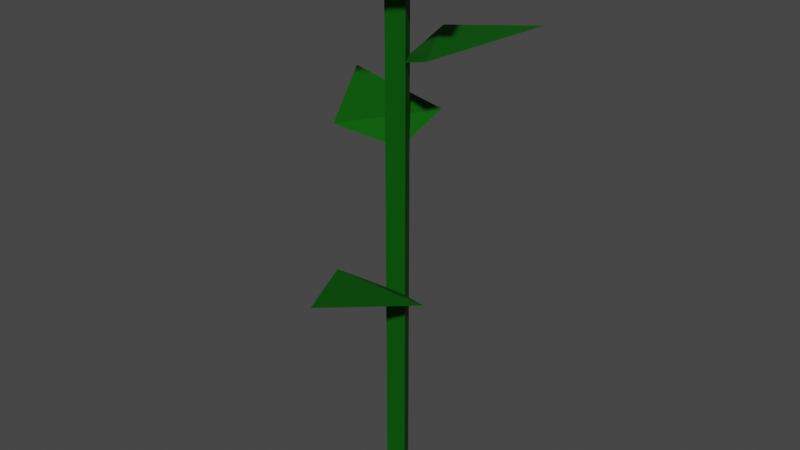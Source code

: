 # Source: SM_Prop_Flower.blend  (saved by Blender 3.1.7; exported with 4.5.12 LTS)
import bpy
from mathutils import Matrix  # noqa: F401  (used for matrix-valued properties, if any)

bpy.ops.wm.read_factory_settings(use_empty=True)
scene = bpy.context.scene
scene.name = 'Scene'

# ---- collections
col_collection = bpy.data.collections.new('Collection'); scene.collection.children.link(col_collection)

# ---- materials (node trees are filled in below, after node groups)
mat_m_basic = bpy.data.materials.new('M_Basic')
mat_m_basic.alpha_threshold = 0.0
mat_m_basic.use_transparent_shadow = False
mat_m_basic.line_color = (0.0, 0.0, 0.0, 1.0)
mat_m_basic_flowercenter = bpy.data.materials.new('M_Basic_FlowerCenter')
mat_m_basic_flowercenter.use_transparent_shadow = False
mat_m_basic_vegetation = bpy.data.materials.new('M_Basic_Vegetation')
mat_m_basic_vegetation.use_transparent_shadow = False

# ---- material node trees
mat_m_basic.use_nodes = True; mat_m_basic.node_tree.nodes.clear()
_N = mat_m_basic.node_tree.nodes; _L = mat_m_basic.node_tree.links
n0 = _N.new('ShaderNodeOutputMaterial'); n0.name = 'Material Output'; n0.location = (300, 300)
n1 = _N.new('ShaderNodeBsdfPrincipled'); n1.name = 'Principled BSDF'; n1.location = (10, 300)
n1.distribution = 'GGX'
n1.subsurface_method = 'RANDOM_WALK_SKIN'
n1.inputs[3].default_value = 1.45
n1.inputs[27].default_value = (0.0, 0.0, 0.0, 1.0)
n1.inputs[28].default_value = 1.0
_L.new(n1.outputs[0], n0.inputs[0])
n0.is_active_output = True
mat_m_basic_flowercenter.use_nodes = True; mat_m_basic_flowercenter.node_tree.nodes.clear()
_N = mat_m_basic_flowercenter.node_tree.nodes; _L = mat_m_basic_flowercenter.node_tree.links
n0 = _N.new('ShaderNodeBsdfPrincipled'); n0.name = 'Principled BSDF'; n0.location = (10, 300)
n0.distribution = 'GGX'
n0.subsurface_method = 'RANDOM_WALK_SKIN'
n0.inputs[0].default_value = (1.0, 0.3864, 0.0, 1.0)
n0.inputs[2].default_value = 0.75
n0.inputs[3].default_value = 1.45
n0.inputs[27].default_value = (0.0, 0.0, 0.0, 1.0)
n0.inputs[28].default_value = 1.0
n1 = _N.new('ShaderNodeOutputMaterial'); n1.name = 'Material Output'; n1.location = (300, 300)
_L.new(n0.outputs[0], n1.inputs[0])
n1.is_active_output = True
mat_m_basic_vegetation.use_nodes = True; mat_m_basic_vegetation.node_tree.nodes.clear()
_N = mat_m_basic_vegetation.node_tree.nodes; _L = mat_m_basic_vegetation.node_tree.links
n0 = _N.new('ShaderNodeBsdfPrincipled'); n0.name = 'Principled BSDF'; n0.location = (10, 300)
n0.distribution = 'GGX'
n0.subsurface_method = 'RANDOM_WALK_SKIN'
n0.inputs[0].default_value = (0.005181, 0.0999, 0.005182, 1.0)
n0.inputs[3].default_value = 1.45
n0.inputs[13].default_value = 0.05
n0.inputs[27].default_value = (0.0, 0.0, 0.0, 1.0)
n0.inputs[28].default_value = 1.0
n1 = _N.new('ShaderNodeOutputMaterial'); n1.name = 'Material Output'; n1.location = (300, 300)
_L.new(n0.outputs[0], n1.inputs[0])
n1.is_active_output = True

# ---- world
world_world = bpy.data.worlds.new('World'); scene.world = world_world
world_world.use_nodes = True; world_world.node_tree.nodes.clear()
_N = world_world.node_tree.nodes; _L = world_world.node_tree.links
n0 = _N.new('ShaderNodeOutputWorld'); n0.name = 'World Output'; n0.location = (300, 300)
n1 = _N.new('ShaderNodeBackground'); n1.name = 'Background'; n1.location = (10, 300)
n1.inputs[0].default_value = (0.05088, 0.05088, 0.05088, 1.0)
_L.new(n1.outputs[0], n0.inputs[0])
n0.is_active_output = True
world_world.color = (0.05088, 0.05088, 0.05088)
world_world.use_sun_shadow = False
world_world.sun_shadow_jitter_overblur = 0.0

# ---- meshes
me_cylinder = bpy.data.meshes.new('Cylinder')
me_cylinder.from_pydata([(-1.863e-09, 0.025, -0.2846), (-2.639e-09, 0.05, 0.6745), (0.02165, -0.0125, -0.2846), (0.0433, -0.025, 0.6745), (-0.02165, -0.0125, -0.2846), (-0.0433, -0.025, 0.6745), (2.217e-09, 0.225, 0.731), (0.1949, -0.1125, 0.731), (-0.1949, -0.1125, 0.731), (-0.09743, -0.05625, 0.6949), (-1.508e-09, 0.1125, 0.6949), (0.09743, -0.05625, 0.6949), (-3.881e-09, -4.657e-10, 0.6901), (0.09743, 0.05625, 0.6949), (-1.508e-09, -0.1125, 0.6949), (-0.09743, 0.05625, 0.6949), (-0.1949, 0.1125, 0.731), (0.1949, 0.1125, 0.731), (2.217e-09, -0.225, 0.731), (-1.508e-09, -5.474e-09, 0.6584), (-1.508e-09, 1.049e-08, 0.6584), (-1.508e-09, 0.1125, 0.5518), (0.09743, -0.05625, 0.5518), (0.1949, 0.1125, 0.5879), (-1.508e-09, 1.049e-08, 0.5153), (-0.09743, -0.05625, 0.1256), (0.09743, -0.05625, 0.1256), (2.217e-09, -0.225, 0.1617), (-1.508e-09, 1.049e-08, 0.08904), (-0.09743, -0.05625, 0.4031), (-1.508e-09, 0.1125, 0.4031), (-0.1949, 0.1125, 0.4392), (-1.508e-09, 1.049e-08, 0.3665), (-1.863e-09, 0.025, 0.6613), (0.02165, -0.0125, 0.6613), (-0.02165, -0.0125, 0.6613), (0.0433, 0.025, 0.6745), (5.588e-09, -0.05, 0.6745), (-0.0433, 0.025, 0.6745)], [], [(36, 3, 34), (37, 5, 35), (38, 12, 1), (38, 1, 33), (37, 12, 5), (36, 12, 3), (7, 13, 19, 14), (6, 15, 19, 13), (8, 14, 19, 15), (17, 10, 20, 11), (18, 11, 20, 9), (16, 9, 20, 10), (2, 34, 35, 4), (0, 33, 34, 2), (22, 23, 21), (25, 27, 26), (30, 31, 29), (38, 5, 12), (37, 3, 12), (36, 1, 12), (33, 35, 38), (35, 5, 38), (34, 33, 36), (33, 1, 36), (35, 34, 37), (34, 3, 37), (22, 21, 24), (25, 26, 28), (30, 29, 32), (4, 35, 33, 0)])
me_cylinder.polygons.foreach_set('material_index', [2, 2, 1, 2, 1, 1, 0, 0, 0, 0, 0, 0, 2, 2, 2, 2, 2, 1, 1, 1, 2, 2, 2, 2, 2, 2, 2, 2, 2, 2])
_uv = me_cylinder.uv_layers.new(name='UVMap')
_uv.uv.foreach_set('vector', [0.8333, 1.0, 0.6667, 1.0, 0.6667, 0.875, 0.5, 1.0, 0.3333, 1.0, 0.3333, 0.875, 0.1667, 1.0, -5.96e-08, 1.0, -5.96e-08, 1.0, 0.1667, 1.0, -5.96e-08, 1.0, -5.96e-08, 0.875, 0.5, 1.0, 0.3333, 1.0, 0.3333, 1.0, 0.8333, 1.0, 0.6667, 1.0, 0.6667, 1.0, 0.0, 0.0, 0.0, 0.0, 0.0, 0.0, 0.0, 0.0, 0.0, 0.0, 0.0, 0.0, 0.0, 0.0, 0.0, 0.0, 0.0, 0.0, 0.0, 0.0, 0.0, 0.0, 0.0, 0.0, 0.0, 0.0, 0.0, 0.0, 0.0, 0.0, 0.0, 0.0, 0.0, 0.0, 0.0, 0.0, 0.0, 0.0, 0.0, 0.0, 0.0, 0.0, 0.0, 0.0, 0.0, 0.0, 0.0, 0.0, 0.6667, 0.5, 0.6667, 0.875, 0.3333, 0.875, 0.3333, 0.5, 1.0, 0.5, 1.0, 0.875, 0.6667, 0.875, 0.6667, 0.5, 0.0, 0.0, 0.0, 0.0, 0.0, 0.0, 0.0, 0.0, 0.0, 0.0, 0.0, 0.0, 0.0, 0.0, 0.0, 0.0, 0.0, 0.0, 0.1667, 1.0, 0.3333, 1.0, -5.96e-08, 1.0, 0.5, 1.0, 0.6667, 1.0, 0.3333, 1.0, 0.8333, 1.0, 1.0, 1.0, 0.6667, 1.0, -5.96e-08, 0.875, 0.3333, 0.875, 0.1667, 1.0, 0.3333, 0.875, 0.3333, 1.0, 0.1667, 1.0, 0.6667, 0.875, 1.0, 0.875, 0.8333, 1.0, 1.0, 0.875, 1.0, 1.0, 0.8333, 1.0, 0.3333, 0.875, 0.6667, 0.875, 0.5, 1.0, 0.6667, 0.875, 0.6667, 1.0, 0.5, 1.0, 0.0, 0.0, 0.0, 0.0, 0.0, 0.0, 0.0, 0.0, 0.0, 0.0, 0.0, 0.0, 0.0, 0.0, 0.0, 0.0, 0.0, 0.0, 0.3333, 0.5, 0.3333, 0.875, -5.96e-08, 0.875, -5.96e-08, 0.5])
me_cylinder.materials.append(mat_m_basic)
me_cylinder.materials.append(mat_m_basic_flowercenter)
me_cylinder.materials.append(mat_m_basic_vegetation)
me_cylinder.use_remesh_fix_poles = True
me_cylinder.use_remesh_preserve_attributes = False
me_cylinder.update()

# ---- objects
ob_sm_prop_flower = bpy.data.objects.new('SM_Prop_Flower', me_cylinder)

# ---- transforms, parenting, visibility, modifiers, constraints
ob_sm_prop_flower.location = (0.0, 0.0, 0.0)

# ---- collection membership
col_collection.objects.link(ob_sm_prop_flower)

# ---- scene / render settings (as saved in the file)
scene.frame_start = 1; scene.frame_end = 250; scene.frame_set(1)
scene.render.engine = 'BLENDER_EEVEE_NEXT'
scene.cycles.sampling_pattern = 'TABULATED_SOBOL'
scene.cycles.use_light_tree = False
scene.view_settings.view_transform = 'Filmic'
bpy.context.view_layer.update()

# ---- added for rendering (the .blend has no active camera and no usable light): camera, sun
cam_auto = bpy.data.cameras.new('AutoCamera')
cam_auto.lens = 50.0
cam_auto.sensor_width = 36.0
cam_auto.clip_end = 1000.0
ob_auto_camera = bpy.data.objects.new('AutoCamera', cam_auto)
scene.collection.objects.link(ob_auto_camera)
ob_auto_camera.location = (1.08921, -1.30705, 1.09458)
ob_auto_camera.rotation_euler = (1.09748, -7.21219e-08, 0.694738)
scene.camera = ob_auto_camera
light_auto_sun = bpy.data.lights.new('AutoSun', 'SUN')
light_auto_sun.energy = 3.0
light_auto_sun.angle = 0.0523599
ob_auto_sun = bpy.data.objects.new('AutoSun', light_auto_sun)
scene.collection.objects.link(ob_auto_sun)
ob_auto_sun.rotation_euler = (0.872665, 0.174533, 0.523599)
bpy.context.view_layer.update()
